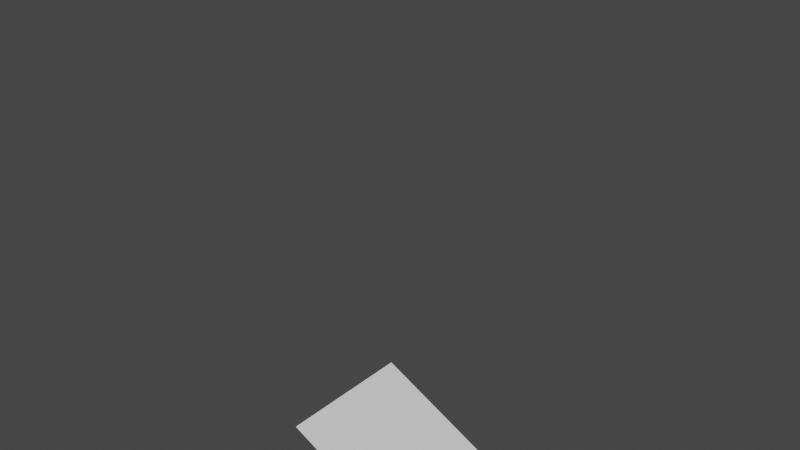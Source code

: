 # Source: Floor4.blend  (saved by Blender 4.0.36; exported with 4.5.12 LTS)
import bpy
from mathutils import Matrix  # noqa: F401  (used for matrix-valued properties, if any)

bpy.ops.wm.read_factory_settings(use_empty=True)
scene = bpy.context.scene
scene.name = 'Scene'

# ---- materials (node trees are filled in below, after node groups)
mat_material = bpy.data.materials.new('Material')
mat_material.alpha_threshold = 0.0
mat_material.use_transparent_shadow = False
mat_material.roughness = 0.5
mat_material.line_color = (0.0, 0.0, 0.0, 1.0)

# ---- material node trees
mat_material.use_nodes = True; mat_material.node_tree.nodes.clear()
_N = mat_material.node_tree.nodes; _L = mat_material.node_tree.links
n0 = _N.new('ShaderNodeOutputMaterial'); n0.name = 'Material Output'; n0.location = (300, 300)
n1 = _N.new('ShaderNodeBsdfPrincipled'); n1.name = 'Principled BSDF'; n1.location = (10, 300)
n1.distribution = 'GGX'
n1.subsurface_method = 'RANDOM_WALK_SKIN'
n1.inputs[3].default_value = 1.45
n1.inputs[27].default_value = (0.0, 0.0, 0.0, 1.0)
n1.inputs[28].default_value = 1.0
_L.new(n1.outputs[0], n0.inputs[0])
n0.is_active_output = True

# ---- world
world_world = bpy.data.worlds.new('World'); scene.world = world_world
world_world.use_nodes = True; world_world.node_tree.nodes.clear()
_N = world_world.node_tree.nodes; _L = world_world.node_tree.links
n0 = _N.new('ShaderNodeOutputWorld'); n0.name = 'World Output'; n0.location = (300, 300)
n1 = _N.new('ShaderNodeBackground'); n1.name = 'Background'; n1.location = (10, 300)
n1.inputs[0].default_value = (0.05088, 0.05088, 0.05088, 1.0)
_L.new(n1.outputs[0], n0.inputs[0])
n0.is_active_output = True
world_world.color = (0.05088, 0.05088, 0.05088)
world_world.use_sun_shadow = False
world_world.sun_shadow_jitter_overblur = 0.0

# ---- meshes
me_cube = bpy.data.meshes.new('Cube')
me_cube.from_pydata([(1.0, 8.0, -1.0), (1.0, 0.0, -1.0), (1.0, 8.0, 1.0), (1.0, 0.0, 1.0), (-1.0, 8.0, -1.0), (-1.0, 1.0, -1.0), (-1.0, 8.0, 1.0), (-1.0, 1.0, 1.0)], [], [(0, 2, 6, 4), (5, 7, 1), (1, 7, 3)])
_uv = me_cube.uv_layers.new(name='UVMap')
_uv.uv.foreach_set('vector', [1.0, 1.0, 0.0, 1.0, 0.0, 2.285e-08, 1.0, 9.921e-10, 1.0, 1.0, -2.027e-08, 1.0, 1.0, 0.0, 1.0, 0.0, -2.027e-08, 1.0, -4.47e-08, 4.47e-08])
me_cube.materials.append(mat_material)
me_cube.use_mirror_vertex_groups = False
me_cube.update()

# ---- objects
ob_cube = bpy.data.objects.new('Cube', me_cube)

# ---- transforms, parenting, visibility, modifiers, constraints
ob_cube.location = (0.0, 0.0, 0.0)
ob_cube.rotation_euler = (1.571, 0.0, 0.0)
ob_cube.lock_rotations_4d = False
ob_cube.empty_display_type = 'ARROWS'
ob_cube.lineart.crease_threshold = 0.0

# ---- collection membership
scene.collection.objects.link(ob_cube)

# ---- scene / render settings (as saved in the file)
scene.frame_start = 1; scene.frame_end = 250; scene.frame_set(1)
scene.render.engine = 'BLENDER_EEVEE_NEXT'
scene.cycles.sampling_pattern = 'TABULATED_SOBOL'
scene.view_settings.view_transform = 'Filmic'
bpy.context.view_layer.update()

# ---- added for rendering (the .blend has no active camera and no usable light): camera, sun
cam_auto = bpy.data.cameras.new('AutoCamera')
cam_auto.lens = 50.0
cam_auto.sensor_width = 36.0
cam_auto.clip_end = 1000.0
ob_auto_camera = bpy.data.objects.new('AutoCamera', cam_auto)
scene.collection.objects.link(ob_auto_camera)
ob_auto_camera.location = (7.85079, -9.42095, 10.2806)
ob_auto_camera.rotation_euler = (1.09748, -7.21219e-08, 0.694738)
scene.camera = ob_auto_camera
light_auto_sun = bpy.data.lights.new('AutoSun', 'SUN')
light_auto_sun.energy = 3.0
light_auto_sun.angle = 0.0523599
ob_auto_sun = bpy.data.objects.new('AutoSun', light_auto_sun)
scene.collection.objects.link(ob_auto_sun)
ob_auto_sun.rotation_euler = (0.872665, 0.174533, 0.523599)
bpy.context.view_layer.update()
